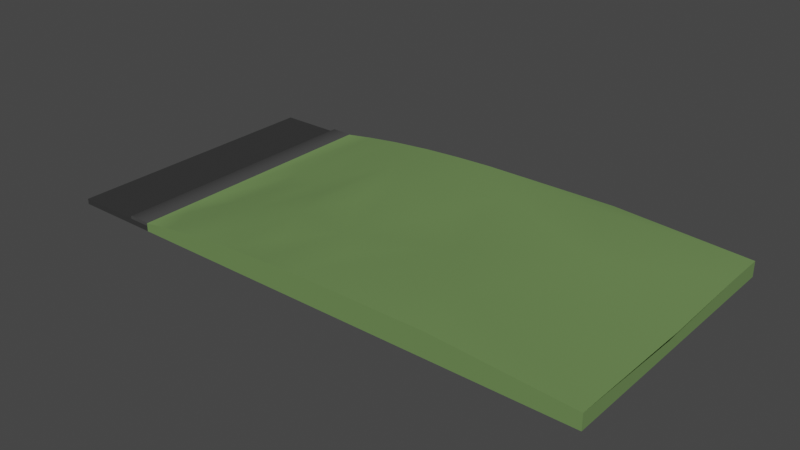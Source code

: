 # Source: Street_upgraded.blend  (saved by Blender 2.81.16; exported with 4.5.12 LTS)
import bpy
from mathutils import Matrix  # noqa: F401  (used for matrix-valued properties, if any)

bpy.ops.wm.read_factory_settings(use_empty=True)
scene = bpy.context.scene
scene.name = 'Scene'

# ---- collections
col_collection = bpy.data.collections.new('Collection'); scene.collection.children.link(col_collection)

# ---- images (referenced by path relative to the original .blend; pixels are not part of the script)
import os
ASSET_DIR = os.environ.get("B2B_ASSET_DIR", "")  # directory of the original .blend (textures are referenced by path, not embedded)
HERE = os.path.dirname(os.path.abspath(__file__))  # packed textures are extracted next to this script under _unpacked/

def load_image(name, relpath, width, height, colorspace="sRGB"):
    """Load a texture the original file referenced (path relative to the .blend, or extracted next to this script)."""
    p = next((c for c in (os.path.join(HERE, relpath), os.path.join(ASSET_DIR, relpath)) if relpath and os.path.exists(c)), "")
    if p:
        img = bpy.data.images.load(p, check_existing=True)
        img.name = name
    else:  # same state as the original file: an image datablock whose file is absent (Cycles renders it pink)
        img = bpy.data.images.new(name, width, height)
        img.source = "FILE"
        img.filepath = "//" + (relpath or name)
    img.colorspace_settings.name = colorspace
    return img
img_untitled = load_image('Untitled', '', 1024, 1024, 'sRGB')
img_grasstexture_png = load_image('GrassTexture.png', 'GrassTexture.png', 1024, 1024, 'sRGB')

# ---- materials (node trees are filled in below, after node groups)
mat_material_001 = bpy.data.materials.new('Material.001')
mat_material_001.alpha_threshold = 0.0
mat_material_001.use_transparent_shadow = False
mat_material_001.diffuse_color = (0.04084, 0.04084, 0.04084, 1.0)
mat_material_001.roughness = 0.9907
mat_material_001.line_color = (0.0, 0.0, 0.0, 1.0)
mat_material_005 = bpy.data.materials.new('Material.005')
mat_material_005.use_transparent_shadow = False
mat_material_005.diffuse_color = (0.06525, 0.06525, 0.06525, 1.0)
mat_material_005.roughness = 0.9581
mat_grass = bpy.data.materials.new('grass')
mat_grass.use_transparent_shadow = False

# ---- node groups
ng_auto_smooth = bpy.data.node_groups.new('Auto Smooth', 'GeometryNodeTree')
_s = ng_auto_smooth.interface.new_socket(name='Geometry', in_out='OUTPUT', socket_type='NodeSocketGeometry')
_s = ng_auto_smooth.interface.new_socket(name='Geometry', in_out='INPUT', socket_type='NodeSocketGeometry')
_s = ng_auto_smooth.interface.new_socket(name='Angle', in_out='INPUT', socket_type='NodeSocketFloat')
_s.subtype = 'ANGLE'
_s.min_value = 0.0
_s.max_value = 3.142
ng_auto_smooth.is_modifier = True
_N = ng_auto_smooth.nodes; _L = ng_auto_smooth.links
n0 = _N.new('NodeGroupOutput'); n0.name = 'Group Output'; n0.location = (480, -100)
n1 = _N.new('NodeGroupInput'); n1.name = 'Group Input'; n1.location = (-420, -300)
n2 = _N.new('NodeGroupInput'); n2.name = 'Group Input.001'; n2.location = (-60, -100)
n3 = _N.new('GeometryNodeSetShadeSmooth'); n3.name = 'Set Shade Smooth'; n3.location = (120, -100)
n3.domain = 'EDGE'
n4 = _N.new('GeometryNodeSetShadeSmooth'); n4.name = 'Set Shade Smooth.001'; n4.location = (300, -100)
n5 = _N.new('GeometryNodeInputMeshEdgeAngle'); n5.name = 'Edge Angle'; n5.location = (-420, -220)
n6 = _N.new('GeometryNodeInputEdgeSmooth'); n6.name = 'Is Edge Smooth'; n6.location = (-60, -160)
n7 = _N.new('GeometryNodeInputShadeSmooth'); n7.name = 'Is Face Smooth'; n7.location = (-240, -340)
n8 = _N.new('FunctionNodeBooleanMath'); n8.name = 'Boolean Math'; n8.location = (-60, -220)
n9 = _N.new('FunctionNodeCompare'); n9.name = 'Compare'; n9.location = (-240, -180)
n9.operation = 'LESS_EQUAL'
_L.new(n5.outputs[0], n9.inputs[0])
_L.new(n4.outputs[0], n0.inputs[0])
_L.new(n1.outputs[1], n9.inputs[1])
_L.new(n9.outputs[0], n8.inputs[0])
_L.new(n7.outputs[0], n8.inputs[1])
_L.new(n2.outputs[0], n3.inputs[0])
_L.new(n6.outputs[0], n3.inputs[1])
_L.new(n3.outputs[0], n4.inputs[0])
_L.new(n8.outputs[0], n3.inputs[2])
n0.is_active_output = True

# ---- material node trees
mat_grass.use_nodes = True; mat_grass.node_tree.nodes.clear()
_N = mat_grass.node_tree.nodes; _L = mat_grass.node_tree.links
n0 = _N.new('ShaderNodeOutputMaterial'); n0.name = 'Material Output'; n0.location = (441, 416)
n1 = _N.new('ShaderNodeTexImage'); n1.name = 'Image Texture'; n1.location = (-357, 461)
n1.image = img_grasstexture_png
n2 = _N.new('ShaderNodeBsdfPrincipled'); n2.name = 'Principled BSDF'; n2.location = (107, 443)
n2.distribution = 'GGX'
n2.subsurface_method = 'BURLEY'
n2.inputs[0].default_value = (0.1432, 0.2462, 0.07788, 1.0)
n2.inputs[2].default_value = 1.0
n2.inputs[3].default_value = 1.45
n2.inputs[27].default_value = (0.0, 0.0, 0.0, 1.0)
n2.inputs[28].default_value = 1.0
_L.new(n2.outputs[0], n0.inputs[0])
n0.is_active_output = True

# ---- world
world_world = bpy.data.worlds.new('World'); scene.world = world_world
world_world.use_nodes = True; world_world.node_tree.nodes.clear()
_N = world_world.node_tree.nodes; _L = world_world.node_tree.links
n0 = _N.new('ShaderNodeOutputWorld'); n0.name = 'World Output'; n0.location = (300, 300)
n1 = _N.new('ShaderNodeBackground'); n1.name = 'Background'; n1.location = (10, 300)
n1.inputs[0].default_value = (0.05088, 0.05088, 0.05088, 1.0)
_L.new(n1.outputs[0], n0.inputs[0])
n0.is_active_output = True
world_world.color = (0.05088, 0.05088, 0.05088)
world_world.use_sun_shadow = False
world_world.sun_shadow_jitter_overblur = 0.0

# ---- meshes
me_cube_001 = bpy.data.meshes.new('Cube.001')
me_cube_001.from_pydata([(50.0, 50.0, 1.0), (50.0, 50.0, -1.0), (50.0, -50.0, 1.0), (50.0, -50.0, -1.0), (-50.0, 50.0, 1.0), (-50.0, 50.0, -1.0), (-50.0, -50.0, 1.0), (-50.0, -50.0, -1.0), (-25.99, 50.0, -1.0), (-25.99, -50.0, 1.0), (-25.99, -50.0, -1.0), (-25.99, 50.0, 1.0), (-17.96, -50.0, -1.0), (-17.96, 50.0, 1.0), (-17.96, 50.0, -1.0), (-17.96, -50.0, 1.0), (50.0, 50.0, 7.705), (50.0, -50.0, 7.705), (-17.96, 50.0, 2.211), (-17.96, -50.0, 2.211), (-25.53, -50.0, 2.211), (-25.99, -50.0, 1.724), (-25.85, -50.0, 1.981), (-25.99, 50.0, 1.724), (-25.53, 50.0, 2.211), (-25.85, 50.0, 1.981), (-17.6, -50.0, -1.0), (-17.6, 50.0, 1.0), (-17.6, 50.0, -1.0), (-17.6, -50.0, 1.0), (-17.6, 50.0, 1.959), (-17.6, -50.0, 1.959), (13.06, -50.0, -1.0), (13.06, 50.0, -1.0), (13.06, -50.0, 1.0), (-6.057, 50.0, 3.689), (36.1, 50.0, 7.272), (6.589, 50.0, 5.218), (22.02, 50.0, 6.53), (36.1, -50.0, 7.272), (-6.057, -50.0, 3.689), (13.06, -50.0, 5.703), (22.02, -50.0, 6.53), (6.589, -50.0, 5.218), (22.02, -17.04, 6.53), (22.02, 33.02, 6.53), (-17.6, -27.16, 1.959), (6.589, -25.05, 5.218), (6.589, 9.382, 3.847), (-6.057, 8.57, 2.318), (-6.057, -22.51, 3.009), (44.42, -20.54, 7.272), (36.1, 14.82, 7.272), (68.24, 35.73, 7.705), (76.56, -5.366, 6.334), (-12.52, 18.6, 2.194), (57.55, 6.983, 6.126), (0.3621, -7.411, 4.465), (28.88, -34.36, 5.521), (30.0, 35.97, 6.951), (0.1885, -36.88, 5.371), (14.84, 0.9663, 4.549), (41.71, 35.78, 7.447), (0.2443, 29.49, 4.451), (13.37, 34.59, 5.795), (54.55, -30.44, 7.514), (-11.71, -37.39, 2.842), (14.62, -35.41, 5.901), (28.44, 3.519, 5.497), (-2.268, 50.0, -1.0), (-2.268, -50.0, -1.0), (31.53, -50.0, -1.0), (23.69, 50.0, 3.075), (31.53, 50.0, -1.0), (33.12, -50.0, 3.208), (1.336, -50.0, 2.213), (150.2, 50.0, 1.0), (150.2, 50.0, -1.0), (150.2, -50.0, 1.0), (150.2, -50.0, -1.0), (150.2, -0.3833, 3.544), (150.2, 50.0, 4.599), (150.2, -5.366, 3.228), (150.2, -50.0, 4.599), (150.2, 35.73, 4.599), (100.1, 42.87, 8.739), (112.8, 15.18, 7.019), (100.2, -50.0, -1.0), (97.11, -27.75, 8.082), (100.2, -50.0, 7.705), (100.4, 50.0, -1.0), (100.4, 50.0, 7.705)], [], [(11, 4, 6, 9), (10, 9, 6, 7), (7, 6, 4, 5), (73, 1, 3, 71), (16, 53, 85), (69, 28, 72), (5, 4, 11, 8), (5, 8, 10, 7), (12, 15, 9, 10), (53, 54, 86), (26, 29, 15, 12), (8, 11, 13, 14), (8, 14, 12, 10), (11, 9, 21, 23), (19, 31, 46), (27, 13, 18, 30), (25, 24, 18), (18, 24, 20, 19), (23, 21, 22, 25), (25, 22, 20, 24), (21, 19, 22), (35, 49, 63), (15, 29, 31, 19), (14, 13, 27, 28), (14, 28, 26, 12), (16, 0, 72), (36, 16, 72), (53, 52, 56), (32, 71, 74), (35, 37, 72), (69, 33, 32, 70), (33, 69, 72), (37, 38, 72), (0, 1, 72), (3, 2, 74), (42, 43, 41), (37, 48, 64), (54, 51, 65), (47, 50, 60), (73, 33, 72), (35, 30, 55), (48, 49, 57), (50, 46, 66), (49, 46, 50), (44, 47, 67), (51, 44, 58), (45, 48, 61), (16, 36, 62), (52, 45, 68), (38, 45, 59), (30, 46, 55), (46, 49, 55), (49, 35, 55), (52, 51, 56), (51, 54, 56), (54, 53, 56), (49, 50, 57), (50, 47, 57), (47, 48, 57), (44, 42, 58), (42, 39, 58), (39, 51, 58), (45, 52, 59), (52, 36, 59), (36, 38, 59), (50, 40, 60), (40, 43, 60), (43, 47, 60), (48, 47, 61), (47, 44, 61), (44, 45, 61), (36, 52, 62), (52, 53, 62), (53, 16, 62), (49, 48, 63), (48, 37, 63), (37, 35, 63), (48, 45, 64), (45, 38, 64), (38, 37, 64), (51, 39, 65), (39, 17, 65), (17, 54, 65), (46, 31, 66), (31, 40, 66), (40, 50, 66), (47, 43, 67), (43, 42, 67), (42, 44, 67), (45, 44, 68), (44, 51, 68), (51, 52, 68), (17, 2, 87, 89), (46, 30, 18), (18, 19, 46), (18, 13, 23), (13, 11, 23), (23, 25, 18), (21, 9, 15), (15, 19, 21), (19, 20, 22), (38, 36, 72), (28, 27, 72), (2, 17, 74), (34, 32, 74), (3, 1, 90, 87), (27, 30, 72), (28, 69, 70, 26), (30, 35, 72), (41, 34, 74), (1, 73, 72), (33, 73, 71, 32), (31, 29, 75), (29, 26, 75), (26, 70, 75), (70, 32, 75), (32, 34, 75), (34, 41, 75), (41, 43, 75), (43, 40, 75), (40, 31, 75), (71, 3, 74), (17, 39, 74), (39, 42, 74), (42, 41, 74), (0, 16, 91, 90), (1, 0, 90), (2, 3, 87), (78, 79, 80), (82, 83, 80), (83, 78, 80), (77, 76, 80), (79, 77, 80), (76, 81, 80), (81, 84, 80), (84, 82, 80), (54, 17, 88), (17, 89, 88), (83, 82, 88), (82, 86, 88), (84, 81, 85), (81, 91, 85), (82, 84, 86), (88, 86, 54), (53, 86, 85), (85, 91, 16), (85, 86, 84), (87, 90, 77, 79), (90, 91, 81, 76), (87, 79, 78), (89, 87, 78, 83), (88, 89, 83), (90, 76, 77)])
me_cube_001.polygons.foreach_set('use_smooth', [True] * 153)
me_cube_001.polygons.foreach_set('material_index', [0, 0, 0, 0, 2, 2, 0, 0, 0, 2, 0, 0, 0, 1, 1, 1, 1, 1, 1, 1, 1, 2, 1, 0, 0, 2, 2, 2, 2, 2, 2, 2, 2, 2, 2, 2, 2, 2, 2, 2, 2, 2, 2, 2, 2, 2, 2, 2, 2, 2, 2, 2, 2, 2, 2, 2, 2, 2, 2, 2, 2, 2, 2, 2, 2, 2, 2, 2, 2, 2, 2, 2, 2, 2, 2, 2, 2, 2, 2, 2, 2, 2, 2, 2, 2, 2, 2, 2, 2, 2, 2, 2, 2, 1, 1, 1, 1, 1, 1, 1, 1, 2, 2, 2, 2, 0, 2, 2, 2, 2, 2, 0, 2, 2, 2, 2, 2, 2, 2, 2, 2, 2, 2, 2, 2, 2, 2, 2, 2, 2, 2, 2, 2, 2, 2, 2, 2, 2, 2, 2, 2, 2, 2, 2, 2, 2, 2, 0, 2, 2, 2, 2, 2])
_uv = me_cube_001.uv_layers.new(name='UVMap')
_uv.uv.foreach_set('vector', [1.0, 1.0, 0.0, 1.0, 0.0, 0.0, 1.0, 0.0, 0.375, 0.9291, 0.625, 0.9291, 0.625, 1.0, 0.375, 1.0, 0.375, 0.0, 0.625, 0.0, 0.625, 0.25, 0.375, 0.25, 0.3333, 0.5, 0.375, 0.5, 0.375, 0.75, 0.3333, 0.75, 0.4028, 1.0, 0.5115, 0.8573, 0.7014, 0.9287, 0.09135, 1.0, 0.0, 1.0, 0.246, 1.0, 0.375, 0.25, 0.625, 0.25, 0.625, 0.3209, 0.375, 0.3209, 0.125, 0.5, 0.1959, 0.5, 0.1959, 0.75, 0.125, 0.75, 0.375, 0.9033, 0.625, 0.9033, 0.625, 0.9291, 0.375, 0.9291, 0.5115, 0.8573, 0.561, 0.4463, 0.7767, 0.6518, 0.375, 0.9025, 0.625, 0.9025, 0.625, 0.9033, 0.375, 0.9033, 0.375, 0.3209, 0.625, 0.3209, 0.625, 0.3467, 0.375, 0.3467, 0.1959, 0.5, 0.2217, 0.5, 0.2217, 0.75, 0.1959, 0.75, 0.0, 1.0, 0.0, 0.0, 0.0, 0.0, 0.0, 1.0, 0.9575, 0.0, 1.0, 0.0, 1.0, 0.2284, 0.625, 0.3475, 0.625, 0.3467, 0.625, 0.3467, 0.625, 0.3475, 0.7444, 0.4405, 0.625, 0.3224, 0.625, 0.3467, 0.9575, 1.0, 0.0542, 1.0, 0.0542, 0.0, 0.9575, 0.0, 0.0, 1.0, 0.0, 0.0, 0.01587, 0.0, 0.01587, 1.0, 0.01587, 1.0, 0.01587, 0.0, 0.0542, 0.0, 0.0542, 1.0, 0.625, 0.9291, 0.625, 0.9033, 0.7444, 0.8095, 0.06878, 1.0, 0.06878, 0.5857, 0.1063, 0.7949, 0.625, 0.9033, 0.625, 0.9025, 0.625, 0.9025, 0.625, 0.9033, 0.375, 0.3467, 0.625, 0.3467, 0.625, 0.3475, 0.375, 0.3475, 0.2217, 0.5, 0.2225, 0.5, 0.2225, 0.75, 0.2217, 0.75, 0.4028, 1.0, 0.4028, 1.0, 0.246, 1.0, 0.3199, 1.0, 0.4028, 1.0, 0.246, 1.0, 0.5115, 0.8573, 0.3199, 0.6482, 0.4478, 0.5698, 0.1827, 0.0, 0.2927, 0.0, 0.3022, 0.0, 0.06878, 1.0, 0.1441, 1.0, 0.246, 1.0, 0.2571, 0.5, 0.2917, 0.5, 0.2917, 0.75, 0.2571, 0.75, 0.1827, 1.0, 0.09135, 1.0, 0.246, 1.0, 0.1441, 1.0, 0.2361, 1.0, 0.246, 1.0, 0.7598, 0.7598, 0.7598, 0.7598, 0.6231, 0.7598, 0.7598, 0.2402, 0.7598, 0.2402, 0.6721, 0.2402, 0.2361, 0.0, 0.1441, 0.0, 0.1827, 0.0, 0.1441, 1.0, 0.1441, 0.5938, 0.1846, 0.8459, 0.561, 0.4463, 0.3695, 0.2946, 0.4299, 0.1956, 0.1441, 0.2495, 0.06878, 0.2749, 0.106, 0.1312, 0.2927, 1.0, 0.1827, 1.0, 0.246, 1.0, 0.06878, 1.0, 0.0, 1.0, 0.0303, 0.686, 0.1441, 0.5938, 0.06878, 0.5857, 0.107, 0.4259, 0.06878, 0.2749, 0.0, 0.2284, 0.0351, 0.1261, 0.06878, 0.5857, 0.0, 0.2284, 0.06878, 0.2749, 0.2361, 0.3296, 0.1441, 0.2495, 0.192, 0.1459, 0.3695, 0.2946, 0.2361, 0.3296, 0.277, 0.1564, 0.2361, 0.8302, 0.1441, 0.5938, 0.1933, 0.5097, 0.4028, 1.0, 0.3199, 1.0, 0.3534, 0.8578, 0.3199, 0.6482, 0.2361, 0.8302, 0.2743, 0.5352, 0.2361, 1.0, 0.2361, 0.8302, 0.2836, 0.8597, 0.0, 1.0, 0.0, 0.2284, 0.0303, 0.686, 0.0, 0.2284, 0.06878, 0.5857, 0.0303, 0.686, 0.06878, 0.5857, 0.06878, 1.0, 0.0303, 0.686, 0.3199, 0.6482, 0.3695, 0.2946, 0.4478, 0.5698, 0.3695, 0.2946, 0.561, 0.4463, 0.4478, 0.5698, 0.561, 0.4463, 0.5115, 0.8573, 0.4478, 0.5698, 0.06878, 0.5857, 0.06878, 0.2749, 0.107, 0.4259, 0.06878, 0.2749, 0.1441, 0.2495, 0.107, 0.4259, 0.1441, 0.2495, 0.1441, 0.5938, 0.107, 0.4259, 0.2361, 0.3296, 0.2361, 0.0, 0.277, 0.1564, 0.2361, 0.0, 0.3199, 0.0, 0.277, 0.1564, 0.3199, 0.0, 0.3695, 0.2946, 0.277, 0.1564, 0.2361, 0.8302, 0.3199, 0.6482, 0.2836, 0.8597, 0.3199, 0.6482, 0.3199, 1.0, 0.2836, 0.8597, 0.3199, 1.0, 0.2361, 1.0, 0.2836, 0.8597, 0.06878, 0.2749, 0.06878, 0.0, 0.106, 0.1312, 0.06878, 0.0, 0.1441, 0.0, 0.106, 0.1312, 0.1441, 0.0, 0.1441, 0.2495, 0.106, 0.1312, 0.1441, 0.5938, 0.1441, 0.2495, 0.1933, 0.5097, 0.1441, 0.2495, 0.2361, 0.3296, 0.1933, 0.5097, 0.2361, 0.3296, 0.2361, 0.8302, 0.1933, 0.5097, 0.3199, 1.0, 0.3199, 0.6482, 0.3534, 0.8578, 0.3199, 0.6482, 0.5115, 0.8573, 0.3534, 0.8578, 0.5115, 0.8573, 0.4028, 1.0, 0.3534, 0.8578, 0.06878, 0.5857, 0.1441, 0.5938, 0.1063, 0.7949, 0.1441, 0.5938, 0.1441, 1.0, 0.1063, 0.7949, 0.1441, 1.0, 0.06878, 1.0, 0.1063, 0.7949, 0.1441, 0.5938, 0.2361, 0.8302, 0.1846, 0.8459, 0.2361, 0.8302, 0.2361, 1.0, 0.1846, 0.8459, 0.2361, 1.0, 0.1441, 1.0, 0.1846, 0.8459, 0.3695, 0.2946, 0.3199, 0.0, 0.4299, 0.1956, 0.3199, 0.0, 0.4028, 0.0, 0.4299, 0.1956, 0.4028, 0.0, 0.561, 0.4463, 0.4299, 0.1956, 0.0, 0.2284, 0.0, 0.0, 0.0351, 0.1261, 0.0, 0.0, 0.06878, 0.0, 0.0351, 0.1261, 0.06878, 0.0, 0.06878, 0.2749, 0.0351, 0.1261, 0.1441, 0.2495, 0.1441, 0.0, 0.192, 0.1459, 0.1441, 0.0, 0.2361, 0.0, 0.192, 0.1459, 0.2361, 0.0, 0.2361, 0.3296, 0.192, 0.1459, 0.2361, 0.8302, 0.2361, 0.3296, 0.2743, 0.5352, 0.2361, 0.3296, 0.3695, 0.2946, 0.2743, 0.5352, 0.3695, 0.2946, 0.3199, 0.6482, 0.2743, 0.5352, 0.4028, 0.0, 0.4028, 0.0, 0.702, 0.0, 0.702, 0.0, 1.0, 0.2284, 1.0, 1.0, 0.9575, 1.0, 0.9575, 1.0, 0.9575, 0.0, 1.0, 0.2284, 0.625, 0.3467, 0.625, 0.3467, 0.625, 0.3209, 0.625, 0.3467, 0.625, 0.3209, 0.625, 0.3209, 0.625, 0.3209, 0.7444, 0.4405, 0.625, 0.3467, 0.625, 0.9291, 0.625, 0.9291, 0.625, 0.9033, 0.625, 0.9033, 0.625, 0.9033, 0.625, 0.9291, 0.625, 0.9033, 0.625, 0.9276, 0.7444, 0.8095, 0.2361, 1.0, 0.3199, 1.0, 0.246, 1.0, 0.4085, 0.7598, 0.4085, 0.7598, 0.6231, 0.7598, 0.4028, 0.0, 0.4028, 0.0, 0.3022, 0.0, 0.5679, 0.2402, 0.5679, 0.2402, 0.6721, 0.2402, 0.375, 0.75, 0.375, 0.5, 0.375, 0.5, 0.375, 0.75, 0.0, 1.0, 0.0, 1.0, 0.246, 1.0, 0.2225, 0.5, 0.2571, 0.5, 0.2571, 0.75, 0.2225, 0.75, 0.0, 1.0, 0.06878, 1.0, 0.246, 1.0, 0.1827, 0.0, 0.1827, 0.0, 0.3022, 0.0, 0.4028, 1.0, 0.2927, 1.0, 0.246, 1.0, 0.2917, 0.5, 0.3333, 0.5, 0.3333, 0.75, 0.2917, 0.75, 0.0, 0.0, 0.0, 0.0, 0.1128, 0.0, 0.4085, 0.2402, 0.4085, 0.2402, 0.5069, 0.2402, 0.0, 0.0, 0.09135, 0.0, 0.1128, 0.0, 0.09135, 0.0, 0.1827, 0.0, 0.1128, 0.0, 0.5679, 0.2402, 0.5679, 0.2402, 0.5069, 0.2402, 0.1827, 0.0, 0.1827, 0.0, 0.1128, 0.0, 0.1827, 0.0, 0.1441, 0.0, 0.1128, 0.0, 0.1441, 0.0, 0.06878, 0.0, 0.1128, 0.0, 0.06878, 0.0, 0.0, 0.0, 0.1128, 0.0, 0.2927, 0.0, 0.4028, 0.0, 0.3022, 0.0, 0.4028, 0.0, 0.3199, 0.0, 0.3022, 0.0, 0.3199, 0.0, 0.2361, 0.0, 0.3022, 0.0, 0.2361, 0.0, 0.1827, 0.0, 0.3022, 0.0, 0.4028, 1.0, 0.4028, 1.0, 0.7034, 1.0, 0.7034, 1.0, 0.4028, 1.0, 0.4028, 1.0, 0.7034, 1.0, 0.4028, 0.0, 0.4028, 0.0, 0.702, 0.0, 0.7598, 0.2402, 0.7598, 0.2402, 0.7598, 0.498, 1.0, 0.4463, 1.0, 0.0, 1.0, 0.4962, 1.0, 0.0, 1.0, 0.0, 1.0, 0.4962, 0.7598, 0.7598, 0.7598, 0.7598, 0.7598, 0.498, 1.0, 0.0, 1.0, 1.0, 1.0, 0.4962, 1.0, 1.0, 1.0, 1.0, 1.0, 0.4962, 1.0, 1.0, 1.0, 0.8573, 1.0, 0.4962, 1.0, 0.8573, 1.0, 0.4463, 1.0, 0.4962, 0.561, 0.4463, 0.4028, 0.0, 0.6835, 0.2225, 0.4028, 0.0, 0.702, 0.0, 0.6835, 0.2225, 1.0, 0.0, 1.0, 0.4463, 0.6835, 0.2225, 1.0, 0.4463, 0.7767, 0.6518, 0.6835, 0.2225, 1.0, 0.8573, 1.0, 1.0, 0.7014, 0.9287, 1.0, 1.0, 0.7034, 1.0, 0.7014, 0.9287, 1.0, 0.4463, 1.0, 0.8573, 0.7767, 0.6518, 0.6835, 0.2225, 0.7767, 0.6518, 0.561, 0.4463, 0.5115, 0.8573, 0.7767, 0.6518, 0.7014, 0.9287, 0.7014, 0.9287, 0.7034, 1.0, 0.4028, 1.0, 0.7014, 0.9287, 0.7767, 0.6518, 1.0, 0.8573, 0.375, 0.75, 0.375, 0.5, 0.375, 0.5, 0.375, 0.75, 0.7034, 1.0, 0.7034, 1.0, 1.0, 1.0, 1.0, 1.0, 0.702, 0.0, 1.0, 0.0, 1.0, 0.0, 0.702, 0.0, 0.702, 0.0, 1.0, 0.0, 1.0, 0.0, 0.6835, 0.2225, 0.702, 0.0, 1.0, 0.0, 0.7034, 1.0, 1.0, 1.0, 1.0, 1.0])
me_cube_001.materials.append(mat_material_001)
me_cube_001.materials.append(mat_material_005)
me_cube_001.materials.append(mat_grass)
me_cube_001.use_remesh_preserve_volume = False
me_cube_001.use_remesh_preserve_attributes = False
me_cube_001.use_mirror_vertex_groups = False
me_cube_001.update()

# ---- objects
ob_cube_001 = bpy.data.objects.new('Cube.001', me_cube_001)

# ---- transforms, parenting, visibility, modifiers, constraints
ob_cube_001.location = (0.0, 0.0, 0.0)
ob_cube_001.lock_rotations_4d = False
ob_cube_001.empty_display_type = 'ARROWS'
ob_cube_001.lineart.crease_threshold = 0.0
_m = ob_cube_001.modifiers.new('Auto Smooth', 'NODES')
_m.node_group = ng_auto_smooth
_gi = [s.identifier for s in ng_auto_smooth.interface.items_tree if s.item_type == 'SOCKET' and s.in_out == 'INPUT']
_m[_gi[1]] = 0.7854  # Angle

# ---- collection membership
col_collection.objects.link(ob_cube_001)

# ---- scene / render settings (as saved in the file)
scene.frame_start = 1; scene.frame_end = 250; scene.frame_set(1)
scene.render.engine = 'BLENDER_EEVEE_NEXT'
scene.cycles.use_denoising = False
scene.cycles.samples = 128
scene.cycles.sampling_pattern = 'TABULATED_SOBOL'
scene.cycles.use_adaptive_sampling = False
scene.cycles.use_light_tree = False
scene.view_settings.view_transform = 'Filmic'
bpy.context.view_layer.update()

# ---- added for rendering (the .blend has no active camera and no usable light): camera, sun
cam_auto = bpy.data.cameras.new('AutoCamera')
cam_auto.lens = 50.0
cam_auto.sensor_width = 36.0
cam_auto.clip_end = 3637.62
ob_auto_camera = bpy.data.objects.new('AutoCamera', cam_auto)
scene.collection.objects.link(ob_auto_camera)
ob_auto_camera.location = (257.388, -248.727, 169.688)
ob_auto_camera.rotation_euler = (1.09748, -7.21219e-08, 0.694738)
scene.camera = ob_auto_camera
light_auto_sun = bpy.data.lights.new('AutoSun', 'SUN')
light_auto_sun.energy = 3.0
light_auto_sun.angle = 0.0523599
ob_auto_sun = bpy.data.objects.new('AutoSun', light_auto_sun)
scene.collection.objects.link(ob_auto_sun)
ob_auto_sun.rotation_euler = (0.872665, 0.174533, 0.523599)
bpy.context.view_layer.update()

